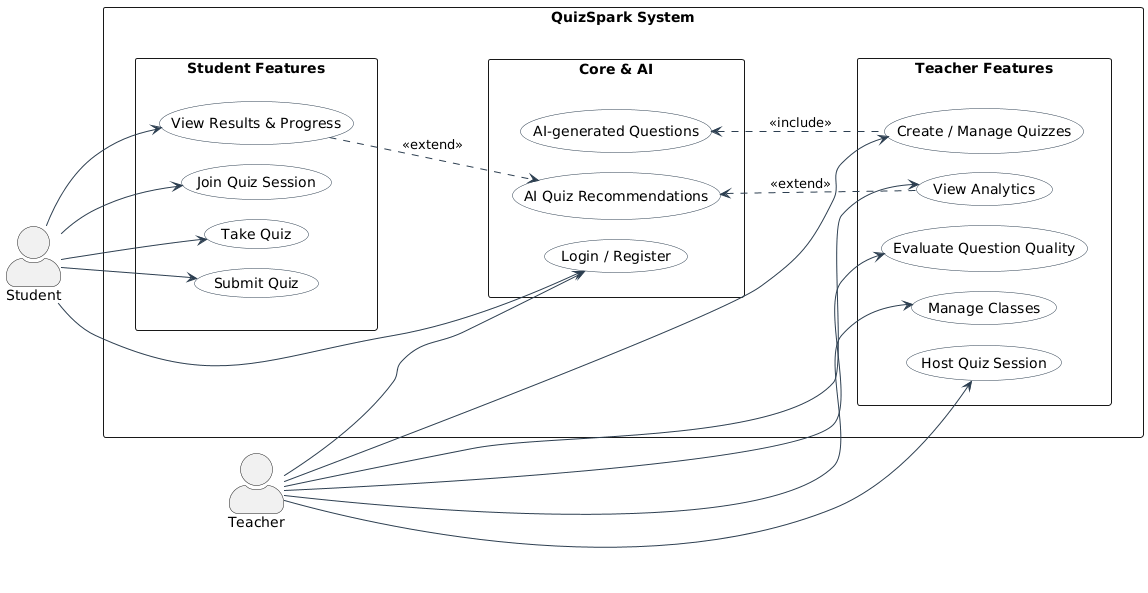

The diagram above was rendered by PlantUML. Its source (embedded in the PNG):
@startuml
' =====================
' GLOBAL LAYOUT
' =====================
left to right direction

skinparam actorStyle awesome
skinparam packageStyle rectangle
skinparam nodesep 20
skinparam ranksep 40

' Tinh chỉnh khoảng cách giữa các hàng
skinparam ranksep 50

skinparam usecase {
  BackgroundColor #FFFFFF
  BorderColor #2C3E50
  ArrowColor #2C3E50
}

' =====================
' ACTORS
' =====================
actor Student as S
actor Teacher as T

' Dàn hàng ngang cho Actor (S ở trên, T ở dưới)
S -[hidden]d- T

' =====================
' SYSTEM BOUNDARY
' =====================
rectangle "QuizSpark System" {

  ' --- Hàng 1 (Student Features) ---
  package "Student Features" as P1 {
    usecase UC2 as "Take Quiz"
    usecase UC3 as "Submit Quiz"
    usecase UC4 as "View Results & Progress"
    usecase UC5 as "Join Quiz Session"
  }

  ' --- Hàng 2 (Core Features) ---
  package "Core & AI" as P2 {
    usecase UC1 as "Login / Register"
    usecase UC11 as "AI-generated Questions"
    usecase UC12 as "AI Quiz Recommendations"
  }

  ' --- Hàng 3 (Teacher Features) ---
  package "Teacher Features" as P3 {
    usecase UC6 as "Create / Manage Quizzes"
    usecase UC7 as "Evaluate Question Quality"
    usecase UC8 as "Manage Classes"
    usecase UC9 as "View Analytics"
    usecase UC10 as "Host Quiz Session"
  }

  ' Ép thứ tự các package theo chiều dọc (để tạo 4 hàng)
  P1 -[hidden]d- P2
  P2 -[hidden]d- P3
}

' =====================
' CONNECTIONS
' =====================

' Nối Student vào hàng P1 và Core
S --> UC1
S --> UC2
S --> UC3
S --> UC4
S --> UC5

' Nối Teacher vào hàng P3 và Core
T --> UC1
T --> UC6
T --> UC7
T --> UC8
T --> UC9
T --> UC10

' Các quan hệ nội bộ (Vẽ vuông góc)
UC6 .u.> UC11 : <<include>>
UC4 .d.> UC12 : <<extend>>
UC9 .u.> UC12 : <<extend>>
@enduml